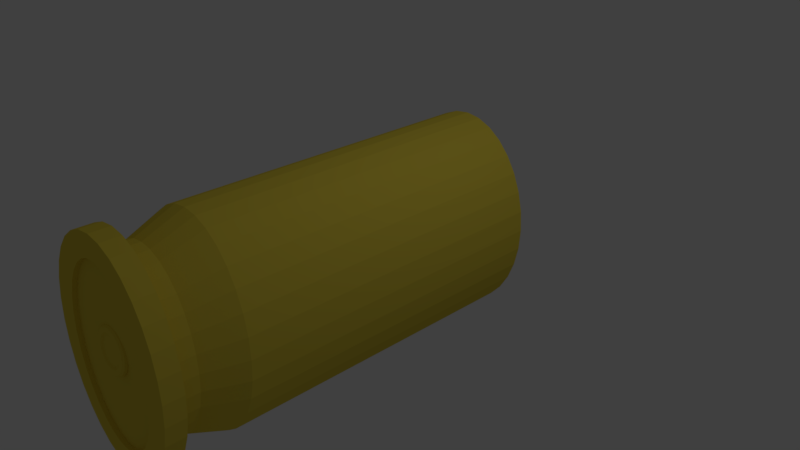 # Source: 45-ACP.casing.blend  (saved by Blender 2.78.0; exported with 4.5.12 LTS)
import bpy
from mathutils import Matrix  # noqa: F401  (used for matrix-valued properties, if any)

bpy.ops.wm.read_factory_settings(use_empty=True)
scene = bpy.context.scene
scene.name = 'Scene'

# ---- collections
col_collection_1 = bpy.data.collections.new('Collection 1'); scene.collection.children.link(col_collection_1)

# ---- materials (node trees are filled in below, after node groups)
mat_material_001 = bpy.data.materials.new('Material.001')
mat_material_001.alpha_threshold = 0.0
mat_material_001.use_transparent_shadow = False
mat_material_001.diffuse_color = (0.8, 0.633, 0.06711, 1.0)
mat_material_001.roughness = 0.5
mat_material_002 = bpy.data.materials.new('Material.002')
mat_material_002.alpha_threshold = 0.0
mat_material_002.use_transparent_shadow = False
mat_material_002.diffuse_color = (0.8, 0.278, 0.07375, 1.0)
mat_material_002.roughness = 0.5

# ---- material node trees

# ---- world
world_world = bpy.data.worlds.new('World'); scene.world = world_world
world_world.color = (0.05088, 0.05088, 0.05088)
world_world.use_sun_shadow = False
world_world.sun_shadow_jitter_overblur = 0.0
world_world.cycles.sampling_method = 'MANUAL'

# ---- cameras
cam_camera = bpy.data.cameras.new('Camera')
cam_camera.clip_end = 100.0
cam_camera.lens = 35.0
cam_camera.sensor_width = 32.0
cam_camera.sensor_height = 18.0
cam_camera.ortho_scale = 7.314
cam_camera.dof.focus_distance = 0.0
cam_camera.dof.aperture_fstop = 128.0

# ---- lights
light_lamp = bpy.data.lights.new('Lamp', 'POINT')
light_lamp.transmission_factor = 0.0
light_lamp.cutoff_distance = 30.0
light_lamp.energy = 100.0
light_lamp.shadow_buffer_clip_start = 1.001
light_lamp.shadow_soft_size = 0.1
light_lamp.shadow_maximum_resolution = 0.006
light_lamp.use_absolute_resolution = True

# ---- meshes
me_cylinder_001 = bpy.data.meshes.new('Cylinder.001')
me_cylinder_001.from_pydata([(-3.549e-09, 1.483, 2.519), (0.2, 1.456, 2.519), (0.3924, 1.377, 2.519), (0.5696, 1.248, 2.519), (0.725, 1.074, 2.519), (0.8525, 0.8631, 2.519), (0.9473, 0.622, 2.519), (1.006, 0.3604, 2.519), (1.025, 0.08837, 2.519), (1.006, -0.1837, 2.519), (0.9473, -0.4453, 2.519), (0.8525, -0.6864, 2.519), (0.725, -0.8977, 2.519), (0.5696, -1.071, 2.519), (0.3924, -1.2, 2.519), (0.2, -1.279, 2.519), (-3.376e-07, -1.306, 2.519), (-0.2, -1.279, 2.519), (-0.3924, -1.2, 2.519), (-0.5696, -1.071, 2.519), (-0.725, -0.8977, 2.519), (-0.8525, -0.6864, 2.519), (-0.9473, -0.4453, 2.519), (-1.006, -0.1837, 2.519), (-1.025, 0.08837, 2.519), (-1.006, 0.3604, 2.519), (-0.9473, 0.622, 2.519), (-0.8525, 0.8631, 2.519), (-0.725, 1.074, 2.519), (-0.5696, 1.248, 2.519), (-0.3924, 1.377, 2.519), (-0.2, 1.456, 2.519), (7.699e-08, 1.264, 3.038), (0.1686, 1.241, 3.038), (0.3307, 1.174, 3.038), (0.4802, 1.066, 3.038), (0.6111, 0.9195, 3.038), (0.7186, 0.7414, 3.038), (0.7985, 0.5382, 3.038), (0.8477, 0.3177, 3.038), (0.8643, 0.08837, 3.038), (0.8477, -0.1409, 3.038), (0.7985, -0.3614, 3.038), (0.7186, -0.5647, 3.038), (0.6111, -0.7428, 3.038), (0.4802, -0.8889, 3.038), (0.3307, -0.9976, 3.038), (0.1686, -1.064, 3.038), (-2.046e-07, -1.087, 3.038), (-0.1686, -1.064, 3.038), (-0.3307, -0.9976, 3.038), (-0.4802, -0.8889, 3.038), (-0.6111, -0.7428, 3.038), (-0.7186, -0.5647, 3.038), (-0.7985, -0.3614, 3.038), (-0.8477, -0.1409, 3.038), (-0.8643, 0.08837, 3.038), (-0.8477, 0.3177, 3.038), (-0.7985, 0.5382, 3.038), (-0.7186, 0.7414, 3.038), (-0.6111, 0.9195, 3.038), (-0.4802, 1.066, 3.038), (-0.3307, 1.174, 3.038), (-0.1686, 1.241, 3.038), (1.687e-07, 1.264, 3.295), (0.1686, 1.241, 3.295), (0.3307, 1.174, 3.295), (0.4802, 1.066, 3.295), (0.6111, 0.9195, 3.295), (0.7186, 0.7414, 3.295), (0.7985, 0.5382, 3.295), (0.8477, 0.3177, 3.295), (0.8643, 0.08837, 3.295), (0.8477, -0.1409, 3.295), (0.7985, -0.3614, 3.295), (0.7186, -0.5647, 3.295), (0.6111, -0.7428, 3.295), (0.4802, -0.8889, 3.295), (0.3307, -0.9976, 3.295), (0.1686, -1.064, 3.295), (-1.129e-07, -1.087, 3.295), (-0.1686, -1.064, 3.295), (-0.3307, -0.9976, 3.295), (-0.4802, -0.8889, 3.295), (-0.6111, -0.7428, 3.295), (-0.7186, -0.5647, 3.295), (-0.7985, -0.3614, 3.295), (-0.8477, -0.1409, 3.295), (-0.8643, 0.08837, 3.295), (-0.8477, 0.3177, 3.295), (-0.7985, 0.5382, 3.295), (-0.7186, 0.7414, 3.295), (-0.6111, 0.9195, 3.295), (-0.4802, 1.066, 3.295), (-0.3307, 1.174, 3.295), (-0.1686, 1.241, 3.295), (1.628e-07, 1.539, 3.315), (0.2081, 1.511, 3.315), (0.4082, 1.429, 3.315), (0.5926, 1.295, 3.315), (0.7542, 1.114, 3.315), (0.8869, 0.8943, 3.315), (0.9854, 0.6435, 3.315), (1.046, 0.3714, 3.315), (1.067, 0.08836, 3.315), (1.046, -0.1946, 3.315), (0.9854, -0.4668, 3.315), (0.8869, -0.7176, 3.315), (0.7542, -0.9374, 3.315), (0.5926, -1.118, 3.315), (0.4082, -1.252, 3.315), (0.2081, -1.334, 3.315), (-1.847e-07, -1.362, 3.315), (-0.2081, -1.334, 3.315), (-0.4082, -1.252, 3.315), (-0.5926, -1.118, 3.315), (-0.7542, -0.9374, 3.315), (-0.8869, -0.7176, 3.315), (-0.9854, -0.4668, 3.315), (-1.046, -0.1946, 3.315), (-1.067, 0.08837, 3.315), (-1.046, 0.3714, 3.315), (-0.9854, 0.6435, 3.315), (-0.8869, 0.8943, 3.315), (-0.7542, 1.114, 3.315), (-0.5926, 1.295, 3.315), (-0.4082, 1.429, 3.315), (-0.2081, 1.511, 3.315), (4.847e-08, 1.24, 3.57), (0.1307, 1.223, 3.57), (0.2626, 1.168, 3.57), (0.393, 1.073, 3.57), (0.515, 0.9372, 3.57), (0.6203, 0.7627, 3.57), (0.7013, 0.5565, 3.57), (0.7523, 0.3282, 3.57), (0.7696, 0.08836, 3.57), (0.7523, -0.1515, 3.57), (0.7013, -0.3798, 3.57), (0.6203, -0.5859, 3.57), (0.515, -0.7605, 3.57), (0.393, -0.8967, 3.57), (0.2626, -0.9915, 3.57), (0.1307, -1.046, 3.57), (5.294e-08, -1.063, 3.57), (-0.1307, -1.046, 3.57), (-0.2626, -0.9915, 3.57), (-0.393, -0.8967, 3.57), (-0.515, -0.7605, 3.57), (-0.6203, -0.5859, 3.57), (-0.7013, -0.3798, 3.57), (-0.7523, -0.1515, 3.57), (-0.7696, 0.08837, 3.57), (-0.7523, 0.3282, 3.57), (-0.7013, 0.5566, 3.57), (-0.6203, 0.7627, 3.57), (-0.515, 0.9372, 3.57), (-0.393, 1.073, 3.57), (-0.2626, 1.168, 3.57), (-0.1307, 1.223, 3.57), (-3.549e-09, 1.483, -1.788), (-3.549e-09, 1.483, 2.519), (0.2, 1.456, -1.788), (0.2, 1.456, 2.519), (0.3924, 1.377, -1.788), (0.3924, 1.377, 2.519), (0.5696, 1.248, -1.788), (0.5696, 1.248, 2.519), (0.725, 1.074, -1.788), (0.725, 1.074, 2.519), (0.8525, 0.8631, -1.788), (0.8525, 0.8631, 2.519), (0.9473, 0.622, -1.788), (0.9473, 0.622, 2.519), (1.006, 0.3604, -1.788), (1.006, 0.3604, 2.519), (1.025, 0.08836, -1.788), (1.025, 0.08837, 2.519), (1.006, -0.1837, -1.788), (1.006, -0.1837, 2.519), (0.9473, -0.4453, -1.788), (0.9473, -0.4453, 2.519), (0.8525, -0.6864, -1.788), (0.8525, -0.6864, 2.519), (0.725, -0.8977, -1.788), (0.725, -0.8977, 2.519), (0.5696, -1.071, -1.788), (0.5696, -1.071, 2.519), (0.3924, -1.2, -1.788), (0.3924, -1.2, 2.519), (0.2, -1.279, -1.788), (0.2, -1.279, 2.519), (-3.376e-07, -1.306, -1.788), (-3.376e-07, -1.306, 2.519), (-0.2, -1.279, -1.788), (-0.2, -1.279, 2.519), (-0.3924, -1.2, -1.788), (-0.3924, -1.2, 2.519), (-0.5696, -1.071, -1.788), (-0.5696, -1.071, 2.519), (-0.725, -0.8977, -1.788), (-0.725, -0.8977, 2.519), (-0.8525, -0.6864, -1.788), (-0.8525, -0.6864, 2.519), (-0.9473, -0.4453, -1.788), (-0.9473, -0.4453, 2.519), (-1.006, -0.1837, -1.788), (-1.006, -0.1837, 2.519), (-1.025, 0.08837, -1.788), (-1.025, 0.08837, 2.519), (-1.006, 0.3604, -1.788), (-1.006, 0.3604, 2.519), (-0.9473, 0.622, -1.788), (-0.9473, 0.622, 2.519), (-0.8525, 0.8631, -1.788), (-0.8525, 0.8631, 2.519), (-0.725, 1.074, -1.788), (-0.725, 1.074, 2.519), (-0.5696, 1.248, -1.788), (-0.5696, 1.248, 2.519), (-0.3924, 1.377, -1.788), (-0.3924, 1.377, 2.519), (-0.2, 1.456, -1.788), (-0.2, 1.456, 2.519), (0.2081, 1.511, 3.57), (1.628e-07, 1.539, 3.57), (0.4082, 1.429, 3.57), (0.5926, 1.295, 3.57), (0.7542, 1.114, 3.57), (0.8869, 0.8943, 3.57), (0.9854, 0.6435, 3.57), (1.046, 0.3714, 3.57), (1.067, 0.08836, 3.57), (1.046, -0.1946, 3.57), (0.9854, -0.4668, 3.57), (0.8869, -0.7176, 3.57), (0.7542, -0.9374, 3.57), (0.5926, -1.118, 3.57), (0.4082, -1.252, 3.57), (0.2081, -1.334, 3.57), (-1.847e-07, -1.362, 3.57), (-0.2081, -1.334, 3.57), (-0.4082, -1.252, 3.57), (-0.5926, -1.118, 3.57), (-0.7542, -0.9374, 3.57), (-0.8869, -0.7176, 3.57), (-0.9854, -0.4668, 3.57), (-1.046, -0.1946, 3.57), (-1.067, 0.08837, 3.57), (-1.046, 0.3714, 3.57), (-0.9854, 0.6435, 3.57), (-0.8869, 0.8943, 3.57), (-0.7542, 1.114, 3.57), (-0.5926, 1.295, 3.57), (-0.4082, 1.429, 3.57), (-0.2081, 1.511, 3.57), (0.1549, 1.313, 3.57), (9.495e-08, 1.334, 3.57), (0.3082, 1.25, 3.57), (0.4555, 1.143, 3.57), (0.59, 0.9926, 3.57), (0.7039, 0.8039, 3.57), (0.7904, 0.5838, 3.57), (0.8444, 0.3417, 3.57), (0.8627, 0.08836, 3.57), (0.8444, -0.165, 3.57), (0.7904, -0.4071, 3.57), (0.7039, -0.6272, 3.57), (0.59, -0.8159, 3.57), (0.4555, -0.966, 3.57), (0.3082, -1.073, 3.57), (0.1549, -1.136, 3.57), (-1.044e-08, -1.157, 3.57), (-0.1549, -1.136, 3.57), (-0.3082, -1.073, 3.57), (-0.4555, -0.966, 3.57), (-0.59, -0.8159, 3.57), (-0.7039, -0.6272, 3.57), (-0.7904, -0.4071, 3.57), (-0.8444, -0.165, 3.57), (-0.8627, 0.08837, 3.57), (-0.8444, 0.3417, 3.57), (-0.7904, 0.5838, 3.57), (-0.7039, 0.8039, 3.57), (-0.59, 0.9926, 3.57), (-0.4555, 1.143, 3.57), (-0.3082, 1.25, 3.57), (-0.1549, 1.313, 3.57), (0.1307, 1.223, 3.511), (4.403e-08, 1.24, 3.511), (0.2626, 1.168, 3.511), (0.393, 1.073, 3.511), (0.515, 0.9372, 3.511), (0.6203, 0.7627, 3.511), (0.7013, 0.5565, 3.511), (0.7523, 0.3282, 3.511), (0.7696, 0.08836, 3.511), (0.7523, -0.1515, 3.511), (0.7013, -0.3798, 3.511), (0.6203, -0.5859, 3.511), (0.515, -0.7605, 3.511), (0.393, -0.8967, 3.511), (0.2626, -0.9915, 3.511), (0.1307, -1.046, 3.511), (4.85e-08, -1.063, 3.511), (-0.1307, -1.046, 3.511), (-0.2626, -0.9915, 3.511), (-0.393, -0.8967, 3.511), (-0.515, -0.7605, 3.511), (-0.6203, -0.5859, 3.511), (-0.7013, -0.3798, 3.511), (-0.7523, -0.1515, 3.511), (-0.7696, 0.08837, 3.511), (-0.7523, 0.3282, 3.511), (-0.7013, 0.5566, 3.511), (-0.6203, 0.7627, 3.511), (-0.515, 0.9372, 3.511), (-0.393, 1.073, 3.511), (-0.2626, 1.168, 3.511), (-0.1307, 1.223, 3.511), (0.1549, 1.313, 3.57), (9.495e-08, 1.334, 3.57), (0.3082, 1.25, 3.57), (0.4555, 1.143, 3.57), (0.59, 0.9926, 3.57), (0.7039, 0.8039, 3.57), (0.7904, 0.5838, 3.57), (0.8444, 0.3417, 3.57), (0.8627, 0.08836, 3.57), (0.8444, -0.165, 3.57), (0.7904, -0.4071, 3.57), (0.7039, -0.6272, 3.57), (0.59, -0.8159, 3.57), (0.4555, -0.966, 3.57), (0.3082, -1.073, 3.57), (0.1549, -1.136, 3.57), (-1.044e-08, -1.157, 3.57), (-0.1549, -1.136, 3.57), (-0.3082, -1.073, 3.57), (-0.4555, -0.966, 3.57), (-0.59, -0.8159, 3.57), (-0.7039, -0.6272, 3.57), (-0.7904, -0.4071, 3.57), (-0.8444, -0.165, 3.57), (-0.8627, 0.08837, 3.57), (-0.8444, 0.3417, 3.57), (-0.7904, 0.5838, 3.57), (-0.7039, 0.8039, 3.57), (-0.59, 0.9926, 3.57), (-0.4555, 1.143, 3.57), (-0.3082, 1.25, 3.57), (-0.1549, 1.313, 3.57), (0.1307, 1.223, 3.57), (4.847e-08, 1.24, 3.57), (0.2626, 1.168, 3.57), (0.393, 1.073, 3.57), (0.515, 0.9372, 3.57), (0.6203, 0.7627, 3.57), (0.7013, 0.5565, 3.57), (0.7523, 0.3282, 3.57), (0.7696, 0.08836, 3.57), (0.7523, -0.1515, 3.57), (0.7013, -0.3798, 3.57), (0.6203, -0.5859, 3.57), (0.515, -0.7605, 3.57), (0.393, -0.8967, 3.57), (0.2626, -0.9915, 3.57), (0.1307, -1.046, 3.57), (5.294e-08, -1.063, 3.57), (-0.1307, -1.046, 3.57), (-0.2626, -0.9915, 3.57), (-0.393, -0.8967, 3.57), (-0.515, -0.7605, 3.57), (-0.6203, -0.5859, 3.57), (-0.7013, -0.3798, 3.57), (-0.7523, -0.1515, 3.57), (-0.7696, 0.08837, 3.57), (-0.7523, 0.3282, 3.57), (-0.7013, 0.5566, 3.57), (-0.6203, 0.7627, 3.57), (-0.515, 0.9372, 3.57), (-0.393, 1.073, 3.57), (-0.2626, 1.168, 3.57), (-0.1307, 1.223, 3.57), (0.1307, 1.223, 3.57), (4.847e-08, 1.24, 3.57), (0.2626, 1.168, 3.57), (0.393, 1.073, 3.57), (0.515, 0.9372, 3.57), (0.6203, 0.7627, 3.57), (0.7013, 0.5565, 3.57), (0.7523, 0.3282, 3.57), (0.7696, 0.08836, 3.57), (0.7523, -0.1515, 3.57), (0.7013, -0.3798, 3.57), (0.6203, -0.5859, 3.57), (0.515, -0.7605, 3.57), (0.393, -0.8967, 3.57), (0.2626, -0.9915, 3.57), (0.1307, -1.046, 3.57), (5.294e-08, -1.063, 3.57), (-0.1307, -1.046, 3.57), (-0.2626, -0.9915, 3.57), (-0.393, -0.8967, 3.57), (-0.515, -0.7605, 3.57), (-0.6203, -0.5859, 3.57), (-0.7013, -0.3798, 3.57), (-0.7523, -0.1515, 3.57), (-0.7696, 0.08837, 3.57), (-0.7523, 0.3282, 3.57), (-0.7013, 0.5566, 3.57), (-0.6203, 0.7627, 3.57), (-0.515, 0.9372, 3.57), (-0.393, 1.073, 3.57), (-0.2626, 1.168, 3.57), (-0.1307, 1.223, 3.57), (0.1307, 1.223, 3.511), (4.403e-08, 1.24, 3.511), (0.2626, 1.168, 3.511), (0.393, 1.073, 3.511), (0.515, 0.9372, 3.511), (0.6203, 0.7627, 3.511), (0.7013, 0.5565, 3.511), (0.7523, 0.3282, 3.511), (0.7696, 0.08836, 3.511), (0.7523, -0.1515, 3.511), (0.7013, -0.3798, 3.511), (0.6203, -0.5859, 3.511), (0.515, -0.7605, 3.511), (0.393, -0.8967, 3.511), (0.2626, -0.9915, 3.511), (0.1307, -1.046, 3.511), (4.85e-08, -1.063, 3.511), (-0.1307, -1.046, 3.511), (-0.2626, -0.9915, 3.511), (-0.393, -0.8967, 3.511), (-0.515, -0.7605, 3.511), (-0.6203, -0.5859, 3.511), (-0.7013, -0.3798, 3.511), (-0.7523, -0.1515, 3.511), (-0.7696, 0.08837, 3.511), (-0.7523, 0.3282, 3.511), (-0.7013, 0.5566, 3.511), (-0.6203, 0.7627, 3.511), (-0.515, 0.9372, 3.511), (-0.393, 1.073, 3.511), (-0.2626, 1.168, 3.511), (-0.1307, 1.223, 3.511), (0.3049, 0.1836, 3.511), (0.2972, 0.1811, 3.483), (0.2759, 0.1792, 3.461), (0.2469, 0.1785, 3.454), (0.2179, 0.1792, 3.461), (0.1967, 0.1811, 3.483), (0.1889, 0.1836, 3.511), (0.1967, 0.1861, 3.54), (0.2179, 0.188, 3.562), (0.2469, 0.1886, 3.569), (0.2759, 0.188, 3.562), (0.2972, 0.1861, 3.54), (0.3025, 0.1459, 3.515), (0.2947, 0.1444, 3.486), (0.2737, 0.1453, 3.464), (0.2449, 0.1484, 3.456), (0.2162, 0.1528, 3.464), (0.1951, 0.1574, 3.485), (0.1874, 0.161, 3.513), (0.1951, 0.1625, 3.542), (0.2162, 0.1616, 3.564), (0.2449, 0.1585, 3.572), (0.2737, 0.154, 3.564), (0.2947, 0.1494, 3.544), (0.2951, 0.1088, 3.518), (0.2875, 0.1083, 3.489), (0.267, 0.1119, 3.467), (0.239, 0.1187, 3.459), (0.211, 0.1269, 3.466), (0.1905, 0.1342, 3.487), (0.183, 0.1387, 3.515), (0.1905, 0.1392, 3.544), (0.211, 0.1356, 3.566), (0.239, 0.1288, 3.574), (0.267, 0.1207, 3.567), (0.2875, 0.1133, 3.547), (0.2829, 0.07301, 3.521), (0.2757, 0.07345, 3.492), (0.2561, 0.07969, 3.47), (0.2293, 0.09007, 3.461), (0.2025, 0.1018, 3.468), (0.1828, 0.1118, 3.489), (0.1757, 0.1172, 3.517), (0.1828, 0.1168, 3.546), (0.2025, 0.1106, 3.568), (0.2293, 0.1002, 3.577), (0.2561, 0.08845, 3.57), (0.2757, 0.07851, 3.55), (0.2661, 0.03912, 3.524), (0.2593, 0.04046, 3.495), (0.241, 0.04919, 3.473), (0.2158, 0.06296, 3.464), (0.1907, 0.07808, 3.47), (0.1723, 0.09051, 3.491), (0.1656, 0.09691, 3.519), (0.1723, 0.09556, 3.548), (0.1907, 0.08684, 3.57), (0.2158, 0.07307, 3.579), (0.241, 0.05794, 3.573), (0.2593, 0.04552, 3.553), (0.245, 0.00769, 3.527), (0.2388, 0.009876, 3.498), (0.222, 0.0209, 3.475), (0.199, 0.03781, 3.466), (0.176, 0.05608, 3.472), (0.1591, 0.07081, 3.492), (0.153, 0.07805, 3.521), (0.1591, 0.07586, 3.55), (0.176, 0.06484, 3.572), (0.199, 0.04793, 3.582), (0.222, 0.02966, 3.575), (0.2388, 0.01493, 3.555), (0.22, -0.02073, 3.529), (0.2145, -0.01778, 3.5), (0.1995, -0.004673, 3.478), (0.179, 0.01508, 3.468), (0.1585, 0.03619, 3.474), (0.1434, 0.053, 3.494), (0.1379, 0.061, 3.522), (0.1434, 0.05805, 3.552), (0.1585, 0.04495, 3.574), (0.179, 0.02519, 3.584), (0.1995, 0.004084, 3.578), (0.2145, -0.01272, 3.558), (0.1915, -0.04565, 3.532), (0.1867, -0.04203, 3.502), (0.1738, -0.0271, 3.479), (0.1561, -0.004855, 3.47), (0.1385, 0.01875, 3.475), (0.1256, 0.03738, 3.495), (0.1208, 0.04605, 3.524), (0.1256, 0.04243, 3.553), (0.1385, 0.0275, 3.576), (0.1561, 0.005256, 3.585), (0.1738, -0.01834, 3.58), (0.1867, -0.03698, 3.56), (0.1599, -0.06665, 3.533), (0.156, -0.06247, 3.504), (0.1454, -0.046, 3.481), (0.1309, -0.02165, 3.471), (0.1164, 0.004047, 3.477), (0.1058, 0.02422, 3.496), (0.1019, 0.03345, 3.525), (0.1058, 0.02927, 3.554), (0.1164, 0.0128, 3.577), (0.1309, -0.01154, 3.587), (0.1454, -0.03724, 3.581), (0.156, -0.05741, 3.562), (0.1259, -0.08336, 3.535), (0.1229, -0.07874, 3.505), (0.1148, -0.06105, 3.482), (0.1037, -0.03503, 3.472), (0.09258, -0.007655, 3.478), (0.08446, 0.01374, 3.497), (0.08148, 0.02342, 3.525), (0.08446, 0.01879, 3.555), (0.09258, 0.001102, 3.578), (0.1037, -0.02492, 3.588), (0.1148, -0.05229, 3.583), (0.1229, -0.07368, 3.563), (0.08996, -0.09551, 3.536), (0.08794, -0.09056, 3.506), (0.08245, -0.07198, 3.483), (0.07494, -0.04475, 3.473), (0.06743, -0.01616, 3.479), (0.06194, 0.006123, 3.498), (0.05993, 0.01613, 3.526), (0.06194, 0.01118, 3.556), (0.06743, -0.007402, 3.579), (0.07494, -0.03464, 3.589), (0.08245, -0.06322, 3.583), (0.08794, -0.0855, 3.564), (0.05274, -0.1029, 3.537), (0.05173, -0.09774, 3.507), (0.04896, -0.07862, 3.484), (0.04517, -0.05065, 3.474), (0.04139, -0.02132, 3.479), (0.03862, 0.001501, 3.498), (0.0376, 0.0117, 3.527), (0.03862, 0.006557, 3.556), (0.04139, -0.01256, 3.579), (0.04517, -0.04053, 3.589), (0.04896, -0.06986, 3.584), (0.05173, -0.09268, 3.565), (0.01489, -0.1054, 3.537), (0.01489, -0.1001, 3.507), (0.01489, -0.08084, 3.484), (0.01489, -0.05262, 3.474), (0.01489, -0.02305, 3.479), (0.01489, -4.862e-05, 3.498), (0.01489, 0.01022, 3.527), (0.01489, 0.005007, 3.556), (0.01489, -0.01429, 3.579), (0.01489, -0.04251, 3.589), (0.01489, -0.07208, 3.584), (0.01489, -0.09509, 3.565), (-0.02297, -0.1029, 3.537), (-0.02196, -0.09774, 3.507), (-0.01919, -0.07862, 3.484), (-0.0154, -0.05065, 3.474), (-0.01162, -0.02132, 3.479), (-0.008845, 0.001501, 3.498), (-0.00783, 0.0117, 3.527), (-0.008845, 0.006557, 3.556), (-0.01162, -0.01256, 3.579), (-0.0154, -0.04053, 3.589), (-0.01919, -0.06986, 3.584), (-0.02196, -0.09268, 3.565), (-0.06019, -0.09551, 3.536), (-0.05817, -0.09056, 3.506), (-0.05268, -0.07198, 3.483), (-0.04517, -0.04475, 3.473), (-0.03766, -0.01616, 3.479), (-0.03217, 0.006123, 3.498), (-0.03016, 0.01613, 3.526), (-0.03217, 0.01118, 3.556), (-0.03766, -0.007403, 3.579), (-0.04517, -0.03464, 3.589), (-0.05268, -0.06322, 3.583), (-0.05817, -0.0855, 3.564), (-0.09611, -0.08336, 3.535), (-0.09314, -0.07874, 3.505), (-0.08501, -0.06105, 3.482), (-0.07391, -0.03503, 3.472), (-0.06281, -0.007655, 3.478), (-0.05469, 0.01374, 3.497), (-0.05171, 0.02342, 3.525), (-0.05469, 0.01879, 3.555), (-0.06281, 0.001102, 3.578), (-0.07391, -0.02492, 3.588), (-0.08501, -0.05229, 3.583), (-0.09314, -0.07368, 3.563), (-0.1301, -0.06665, 3.533), (-0.1263, -0.06247, 3.504), (-0.1156, -0.046, 3.481), (-0.1011, -0.02165, 3.471), (-0.08663, 0.004047, 3.477), (-0.07602, 0.02422, 3.496), (-0.07213, 0.03345, 3.525), (-0.07602, 0.02927, 3.554), (-0.08663, 0.0128, 3.577), (-0.1011, -0.01154, 3.587), (-0.1156, -0.03724, 3.581), (-0.1263, -0.05741, 3.562), (-0.1617, -0.04565, 3.532), (-0.157, -0.04203, 3.502), (-0.144, -0.0271, 3.479), (-0.1264, -0.004855, 3.47), (-0.1087, 0.01875, 3.475), (-0.09579, 0.03738, 3.495), (-0.09106, 0.04605, 3.524), (-0.09579, 0.04243, 3.553), (-0.1087, 0.0275, 3.576), (-0.1264, 0.005256, 3.585), (-0.144, -0.01834, 3.58), (-0.157, -0.03698, 3.56), (-0.1902, -0.02073, 3.529), (-0.1847, -0.01778, 3.5), (-0.1697, -0.004673, 3.478), (-0.1492, 0.01508, 3.468), (-0.1287, 0.03619, 3.474), (-0.1137, 0.053, 3.494), (-0.1082, 0.061, 3.522), (-0.1137, 0.05805, 3.552), (-0.1287, 0.04495, 3.574), (-0.1492, 0.02519, 3.584), (-0.1697, 0.004084, 3.578), (-0.1847, -0.01272, 3.558), (-0.2152, 0.00769, 3.527), (-0.2091, 0.009875, 3.498), (-0.1922, 0.0209, 3.475), (-0.1692, 0.03781, 3.466), (-0.1462, 0.05608, 3.472), (-0.1293, 0.07081, 3.492), (-0.1232, 0.07805, 3.521), (-0.1293, 0.07586, 3.55), (-0.1462, 0.06484, 3.572), (-0.1692, 0.04793, 3.582), (-0.1922, 0.02966, 3.575), (-0.2091, 0.01493, 3.555), (-0.2363, 0.03912, 3.524), (-0.2296, 0.04046, 3.495), (-0.2112, 0.04918, 3.473), (-0.1861, 0.06296, 3.464), (-0.1609, 0.07808, 3.47), (-0.1426, 0.09051, 3.491), (-0.1358, 0.09691, 3.519), (-0.1426, 0.09556, 3.548), (-0.1609, 0.08684, 3.57), (-0.1861, 0.07307, 3.579), (-0.2112, 0.05794, 3.573), (-0.2296, 0.04552, 3.553), (-0.2531, 0.07301, 3.521), (-0.2459, 0.07345, 3.492), (-0.2263, 0.07969, 3.47), (-0.1995, 0.09007, 3.461), (-0.1727, 0.1018, 3.468), (-0.1531, 0.1118, 3.489), (-0.1459, 0.1172, 3.517), (-0.1531, 0.1168, 3.546), (-0.1727, 0.1106, 3.568), (-0.1995, 0.1002, 3.577), (-0.2263, 0.08845, 3.57), (-0.2459, 0.07851, 3.55), (-0.2653, 0.1088, 3.518), (-0.2578, 0.1083, 3.489), (-0.2373, 0.1119, 3.467), (-0.2092, 0.1187, 3.459), (-0.1812, 0.1269, 3.466), (-0.1607, 0.1342, 3.487), (-0.1532, 0.1387, 3.515), (-0.1607, 0.1392, 3.544), (-0.1812, 0.1356, 3.566), (-0.2092, 0.1288, 3.574), (-0.2373, 0.1207, 3.567), (-0.2578, 0.1133, 3.547), (-0.2727, 0.1459, 3.515), (-0.265, 0.1444, 3.486), (-0.2439, 0.1453, 3.464), (-0.2152, 0.1484, 3.456), (-0.1864, 0.1528, 3.464), (-0.1654, 0.1574, 3.485), (-0.1577, 0.161, 3.513), (-0.1654, 0.1625, 3.542), (-0.1864, 0.1616, 3.564), (-0.2152, 0.1585, 3.572), (-0.2439, 0.154, 3.564), (-0.265, 0.1494, 3.544), (-0.2752, 0.1836, 3.511), (-0.2674, 0.1811, 3.483), (-0.2462, 0.1792, 3.461), (-0.2172, 0.1785, 3.454), (-0.1881, 0.1792, 3.461), (-0.1669, 0.1811, 3.483), (-0.1591, 0.1836, 3.511), (-0.1669, 0.1861, 3.54), (-0.1881, 0.188, 3.562), (-0.2172, 0.1886, 3.569), (-0.2462, 0.188, 3.562), (-0.2674, 0.1861, 3.54), (-0.2727, 0.2213, 3.508), (-0.265, 0.2178, 3.479), (-0.2439, 0.2132, 3.458), (-0.2152, 0.2087, 3.451), (-0.1864, 0.2056, 3.459), (-0.1654, 0.2047, 3.481), (-0.1577, 0.2062, 3.509), (-0.1654, 0.2098, 3.538), (-0.1864, 0.2144, 3.559), (-0.2152, 0.2188, 3.567), (-0.2439, 0.2219, 3.559), (-0.265, 0.2228, 3.537), (-0.2653, 0.2584, 3.505), (-0.2578, 0.2538, 3.476), (-0.2373, 0.2465, 3.456), (-0.2092, 0.2384, 3.448), (-0.1812, 0.2316, 3.457), (-0.1607, 0.2279, 3.478), (-0.1532, 0.2285, 3.508), (-0.1607, 0.233, 3.536), (-0.1812, 0.2403, 3.557), (-0.2092, 0.2485, 3.564), (-0.2373, 0.2553, 3.556), (-0.2578, 0.2589, 3.534), (-0.2531, 0.2942, 3.502), (-0.2459, 0.2887, 3.473), (-0.2263, 0.2787, 3.453), (-0.1995, 0.267, 3.446), (-0.1727, 0.2566, 3.455), (-0.1531, 0.2504, 3.477), (-0.1459, 0.2499, 3.506), (-0.1531, 0.2554, 3.534), (-0.1727, 0.2654, 3.555), (-0.1995, 0.2771, 3.562), (-0.2263, 0.2875, 3.553), (-0.2459, 0.2937, 3.531), (-0.2363, 0.3281, 3.499), (-0.2296, 0.3217, 3.47), (-0.2112, 0.3092, 3.45), (-0.1861, 0.2941, 3.444), (-0.1609, 0.2803, 3.453), (-0.1426, 0.2716, 3.475), (-0.1358, 0.2703, 3.504), (-0.1426, 0.2767, 3.532), (-0.1609, 0.2891, 3.553), (-0.1861, 0.3042, 3.559), (-0.2112, 0.318, 3.55), (-0.2296, 0.3267, 3.528), (-0.2152, 0.3595, 3.496), (-0.2091, 0.3522, 3.468), (-0.1922, 0.3375, 3.448), (-0.1692, 0.3193, 3.441), (-0.1462, 0.3023, 3.451), (-0.1293, 0.2913, 3.473), (-0.1232, 0.2891, 3.502), (-0.1293, 0.2964, 3.531), (-0.1462, 0.3111, 3.551), (-0.1692, 0.3294, 3.557), (-0.1922, 0.3463, 3.548), (-0.2091, 0.3573, 3.525), (-0.1902, 0.3879, 3.494), (-0.1847, 0.3799, 3.465), (-0.1697, 0.3631, 3.445), (-0.1492, 0.342, 3.439), (-0.1287, 0.3222, 3.449), (-0.1137, 0.3091, 3.471), (-0.1082, 0.3062, 3.501), (-0.1137, 0.3142, 3.529), (-0.1287, 0.331, 3.549), (-0.1492, 0.3521, 3.555), (-0.1697, 0.3719, 3.545), (-0.1847, 0.385, 3.523), (-0.1617, 0.4128, 3.491), (-0.157, 0.4042, 3.463), (-0.144, 0.3855, 3.443), (-0.1264, 0.3619, 3.438), (-0.1087, 0.3397, 3.447), (-0.09579, 0.3247, 3.47), (-0.09106, 0.3211, 3.499), (-0.09579, 0.3298, 3.528), (-0.1087, 0.3484, 3.547), (-0.1264, 0.372, 3.553), (-0.144, 0.3943, 3.543), (-0.157, 0.4092, 3.521), (-0.1301, 0.4338, 3.49), (-0.1263, 0.4246, 3.461), (-0.1156, 0.4044, 3.442), (-0.1011, 0.3787, 3.436), (-0.08663, 0.3544, 3.446), (-0.07602, 0.3379, 3.469), (-0.07213, 0.3337, 3.498), (-0.07602, 0.343, 3.527), (-0.08663, 0.3631, 3.546), (-0.1011, 0.3888, 3.552), (-0.1156, 0.4132, 3.542), (-0.1263, 0.4296, 3.519), (-0.09611, 0.4505, 3.488), (-0.09314, 0.4409, 3.46), (-0.08501, 0.4195, 3.44), (-0.07391, 0.3921, 3.435), (-0.06281, 0.3661, 3.445), (-0.05469, 0.3484, 3.468), (-0.05171, 0.3438, 3.497), (-0.05469, 0.3534, 3.526), (-0.06281, 0.3748, 3.545), (-0.07391, 0.4022, 3.551), (-0.08501, 0.4282, 3.541), (-0.09314, 0.4459, 3.518), (-0.06019, 0.4627, 3.487), (-0.05817, 0.4527, 3.459), (-0.05268, 0.4304, 3.439), (-0.04517, 0.4018, 3.434), (-0.03766, 0.3746, 3.444), (-0.03217, 0.356, 3.467), (-0.03016, 0.3511, 3.497), (-0.03217, 0.3611, 3.525), (-0.03766, 0.3833, 3.544), (-0.04517, 0.4119, 3.55), (-0.05268, 0.4392, 3.54), (-0.05817, 0.4577, 3.517), (-0.02297, 0.4701, 3.486), (-0.02196, 0.4599, 3.458), (-0.01919, 0.437, 3.439), (-0.0154, 0.4077, 3.434), (-0.01162, 0.3797, 3.444), (-0.008845, 0.3606, 3.467), (-0.00783, 0.3555, 3.496), (-0.008845, 0.3657, 3.525), (-0.01162, 0.3885, 3.544), (-0.0154, 0.4178, 3.549), (-0.01919, 0.4458, 3.539), (-0.02196, 0.4649, 3.516), (0.01489, 0.4725, 3.486), (0.01489, 0.4623, 3.458), (0.01489, 0.4393, 3.439), (0.01489, 0.4097, 3.433), (0.01489, 0.3815, 3.444), (0.01489, 0.3622, 3.467), (0.01489, 0.357, 3.496), (0.01489, 0.3672, 3.525), (0.01489, 0.3902, 3.544), (0.01489, 0.4198, 3.549), (0.01489, 0.448, 3.539), (0.01489, 0.4673, 3.516), (0.05274, 0.4701, 3.486), (0.05173, 0.4599, 3.458), (0.04896, 0.437, 3.439), (0.04517, 0.4077, 3.434), (0.04139, 0.3797, 3.444), (0.03862, 0.3606, 3.467), (0.0376, 0.3555, 3.496), (0.03862, 0.3657, 3.525), (0.04139, 0.3885, 3.544), (0.04517, 0.4178, 3.549), (0.04896, 0.4458, 3.539), (0.05173, 0.4649, 3.516), (0.08996, 0.4627, 3.487), (0.08794, 0.4527, 3.459), (0.08245, 0.4304, 3.439), (0.07494, 0.4018, 3.434), (0.06743, 0.3746, 3.444), (0.06194, 0.356, 3.467), (0.05993, 0.3511, 3.497), (0.06194, 0.3611, 3.525), (0.06743, 0.3833, 3.544), (0.07494, 0.4119, 3.55), (0.08245, 0.4392, 3.54), (0.08794, 0.4577, 3.517), (0.1259, 0.4505, 3.488), (0.1229, 0.4409, 3.46), (0.1148, 0.4195, 3.44), (0.1037, 0.3921, 3.435), (0.09258, 0.3661, 3.445), (0.08446, 0.3484, 3.468), (0.08148, 0.3438, 3.497), (0.08446, 0.3534, 3.526), (0.09258, 0.3748, 3.545), (0.1037, 0.4022, 3.551), (0.1148, 0.4282, 3.541), (0.1229, 0.4459, 3.518), (0.1599, 0.4338, 3.49), (0.156, 0.4246, 3.461), (0.1454, 0.4044, 3.442), (0.1309, 0.3787, 3.436), (0.1164, 0.3544, 3.446), (0.1058, 0.3379, 3.469), (0.1019, 0.3337, 3.498), (0.1058, 0.343, 3.527), (0.1164, 0.3631, 3.546), (0.1309, 0.3888, 3.552), (0.1454, 0.4132, 3.542), (0.156, 0.4296, 3.519), (0.1915, 0.4128, 3.491), (0.1867, 0.4042, 3.463), (0.1738, 0.3855, 3.443), (0.1561, 0.3619, 3.438), (0.1385, 0.3397, 3.447), (0.1256, 0.3247, 3.47), (0.1208, 0.3211, 3.499), (0.1256, 0.3298, 3.528), (0.1385, 0.3484, 3.547), (0.1561, 0.372, 3.553), (0.1738, 0.3943, 3.543), (0.1867, 0.4092, 3.521), (0.22, 0.3879, 3.494), (0.2145, 0.3799, 3.465), (0.1995, 0.3631, 3.445), (0.179, 0.342, 3.439), (0.1585, 0.3222, 3.449), (0.1434, 0.3091, 3.471), (0.1379, 0.3062, 3.501), (0.1434, 0.3142, 3.529), (0.1585, 0.331, 3.549), (0.179, 0.3521, 3.555), (0.1995, 0.3719, 3.545), (0.2145, 0.385, 3.523), (0.245, 0.3595, 3.496), (0.2388, 0.3522, 3.468), (0.222, 0.3375, 3.448), (0.199, 0.3193, 3.441), (0.176, 0.3023, 3.451), (0.1591, 0.2913, 3.473), (0.153, 0.2891, 3.502), (0.1591, 0.2964, 3.531), (0.176, 0.3111, 3.551), (0.199, 0.3294, 3.557), (0.222, 0.3463, 3.548), (0.2388, 0.3573, 3.525), (0.2661, 0.3281, 3.499), (0.2593, 0.3217, 3.47), (0.241, 0.3092, 3.45), (0.2158, 0.2941, 3.444), (0.1907, 0.2803, 3.453), (0.1723, 0.2716, 3.475), (0.1656, 0.2703, 3.504), (0.1723, 0.2767, 3.532), (0.1907, 0.2891, 3.553), (0.2158, 0.3042, 3.559), (0.241, 0.318, 3.55), (0.2593, 0.3267, 3.528), (0.2829, 0.2942, 3.502), (0.2757, 0.2887, 3.473), (0.2561, 0.2787, 3.453), (0.2293, 0.267, 3.446), (0.2025, 0.2566, 3.455), (0.1828, 0.2504, 3.477), (0.1757, 0.2499, 3.506), (0.1828, 0.2554, 3.534), (0.2025, 0.2654, 3.555), (0.2293, 0.2771, 3.562), (0.2561, 0.2875, 3.553), (0.2757, 0.2937, 3.531), (0.2951, 0.2584, 3.505), (0.2875, 0.2538, 3.476), (0.267, 0.2465, 3.456), (0.239, 0.2384, 3.448), (0.211, 0.2316, 3.457), (0.1905, 0.2279, 3.478), (0.183, 0.2285, 3.508), (0.1905, 0.233, 3.536), (0.211, 0.2403, 3.557), (0.239, 0.2485, 3.564), (0.267, 0.2553, 3.556), (0.2875, 0.2589, 3.534), (0.3025, 0.2213, 3.508), (0.2947, 0.2178, 3.479), (0.2737, 0.2132, 3.458), (0.2449, 0.2087, 3.451), (0.2162, 0.2056, 3.459), (0.1951, 0.2047, 3.481), (0.1874, 0.2062, 3.509), (0.1951, 0.2098, 3.538), (0.2162, 0.2144, 3.559), (0.2449, 0.2188, 3.567), (0.2737, 0.2219, 3.559), (0.2947, 0.2228, 3.537)], [], [(12, 13, 187, 185), (3, 4, 169, 167), (29, 30, 221, 219), (20, 21, 203, 201), (11, 12, 185, 183), (2, 3, 167, 165), (28, 29, 219, 217), (19, 20, 201, 199), (10, 11, 183, 181), (1, 2, 165, 163), (27, 28, 217, 215), (18, 19, 199, 197), (9, 10, 181, 179), (26, 27, 215, 213), (0, 1, 163, 161), (17, 18, 197, 195), (19, 18, 50, 51), (60, 59, 91, 92), (28, 27, 59, 60), (6, 5, 37, 38), (15, 14, 46, 47), (24, 23, 55, 56), (2, 1, 33, 34), (11, 10, 42, 43), (20, 19, 51, 52), (29, 28, 60, 61), (7, 6, 38, 39), (16, 15, 47, 48), (25, 24, 56, 57), (3, 2, 34, 35), (12, 11, 43, 44), (21, 20, 52, 53), (30, 29, 61, 62), (8, 7, 39, 40), (17, 16, 48, 49), (26, 25, 57, 58), (4, 3, 35, 36), (13, 12, 44, 45), (22, 21, 53, 54), (31, 30, 62, 63), (9, 8, 40, 41), (18, 17, 49, 50), (27, 26, 58, 59), (5, 4, 36, 37), (14, 13, 45, 46), (23, 22, 54, 55), (1, 0, 32, 33), (0, 31, 63, 32), (10, 9, 41, 42), (95, 94, 126, 127), (47, 46, 78, 79), (34, 33, 65, 66), (61, 60, 92, 93), (48, 47, 79, 80), (35, 34, 66, 67), (62, 61, 93, 94), (49, 48, 80, 81), (36, 35, 67, 68), (63, 62, 94, 95), (50, 49, 81, 82), (37, 36, 68, 69), (32, 63, 95, 64), (51, 50, 82, 83), (38, 37, 69, 70), (52, 51, 83, 84), (39, 38, 70, 71), (53, 52, 84, 85), (40, 39, 71, 72), (54, 53, 85, 86), (41, 40, 72, 73), (55, 54, 86, 87), (42, 41, 73, 74), (56, 55, 87, 88), (43, 42, 74, 75), (57, 56, 88, 89), (44, 43, 75, 76), (58, 57, 89, 90), (45, 44, 76, 77), (59, 58, 90, 91), (46, 45, 77, 78), (33, 32, 64, 65), (117, 116, 244, 245), (82, 81, 113, 114), (69, 68, 100, 101), (64, 95, 127, 96), (83, 82, 114, 115), (70, 69, 101, 102), (84, 83, 115, 116), (71, 70, 102, 103), (85, 84, 116, 117), (72, 71, 103, 104), (86, 85, 117, 118), (73, 72, 104, 105), (87, 86, 118, 119), (74, 73, 105, 106), (88, 87, 119, 120), (75, 74, 106, 107), (89, 88, 120, 121), (76, 75, 107, 108), (90, 89, 121, 122), (77, 76, 108, 109), (91, 90, 122, 123), (78, 77, 109, 110), (65, 64, 96, 97), (92, 91, 123, 124), (79, 78, 110, 111), (66, 65, 97, 98), (93, 92, 124, 125), (80, 79, 111, 112), (67, 66, 98, 99), (94, 93, 125, 126), (81, 80, 112, 113), (68, 67, 99, 100), (148, 147, 403, 404), (104, 103, 231, 232), (118, 117, 245, 246), (105, 104, 232, 233), (119, 118, 246, 247), (106, 105, 233, 234), (120, 119, 247, 248), (107, 106, 234, 235), (121, 120, 248, 249), (108, 107, 235, 236), (122, 121, 249, 250), (109, 108, 236, 237), (123, 122, 250, 251), (110, 109, 237, 238), (97, 96, 225, 224), (124, 123, 251, 252), (111, 110, 238, 239), (98, 97, 224, 226), (125, 124, 252, 253), (112, 111, 239, 240), (99, 98, 226, 227), (126, 125, 253, 254), (113, 112, 240, 241), (100, 99, 227, 228), (127, 126, 254, 255), (114, 113, 241, 242), (101, 100, 228, 229), (96, 127, 255, 225), (115, 114, 242, 243), (102, 101, 229, 230), (116, 115, 243, 244), (103, 102, 230, 231), (160, 161, 163, 162), (162, 163, 165, 164), (164, 165, 167, 166), (166, 167, 169, 168), (168, 169, 171, 170), (170, 171, 173, 172), (172, 173, 175, 174), (174, 175, 177, 176), (176, 177, 179, 178), (178, 179, 181, 180), (180, 181, 183, 182), (182, 183, 185, 184), (184, 185, 187, 186), (186, 187, 189, 188), (188, 189, 191, 190), (190, 191, 193, 192), (192, 193, 195, 194), (194, 195, 197, 196), (196, 197, 199, 198), (198, 199, 201, 200), (200, 201, 203, 202), (202, 203, 205, 204), (204, 205, 207, 206), (206, 207, 209, 208), (208, 209, 211, 210), (210, 211, 213, 212), (212, 213, 215, 214), (214, 215, 217, 216), (216, 217, 219, 218), (218, 219, 221, 220), (220, 221, 223, 222), (222, 223, 161, 160), (21, 22, 205, 203), (30, 31, 223, 221), (4, 5, 171, 169), (13, 14, 189, 187), (22, 23, 207, 205), (31, 0, 161, 223), (5, 6, 173, 171), (14, 15, 191, 189), (23, 24, 209, 207), (6, 7, 175, 173), (15, 16, 193, 191), (24, 25, 211, 209), (7, 8, 177, 175), (16, 17, 195, 193), (25, 26, 213, 211), (8, 9, 179, 177), (257, 256, 224, 225), (256, 258, 226, 224), (258, 259, 227, 226), (259, 260, 228, 227), (260, 261, 229, 228), (261, 262, 230, 229), (262, 263, 231, 230), (263, 264, 232, 231), (264, 265, 233, 232), (265, 266, 234, 233), (266, 267, 235, 234), (267, 268, 236, 235), (268, 269, 237, 236), (269, 270, 238, 237), (270, 271, 239, 238), (271, 272, 240, 239), (272, 273, 241, 240), (273, 274, 242, 241), (274, 275, 243, 242), (275, 276, 244, 243), (276, 277, 245, 244), (277, 278, 246, 245), (278, 279, 247, 246), (279, 280, 248, 247), (280, 281, 249, 248), (281, 282, 250, 249), (282, 283, 251, 250), (283, 284, 252, 251), (284, 285, 253, 252), (285, 286, 254, 253), (286, 287, 255, 254), (287, 257, 225, 255), (257, 287, 351, 321), (147, 148, 372, 371), (261, 260, 324, 325), (287, 286, 350, 351), (146, 147, 371, 370), (260, 259, 323, 324), (286, 285, 349, 350), (145, 146, 370, 369), (259, 258, 322, 323), (285, 284, 348, 349), (144, 145, 369, 368), (258, 256, 320, 322), (284, 283, 347, 348), (143, 144, 368, 367), (256, 257, 321, 320), (283, 282, 346, 347), (142, 143, 367, 366), (282, 281, 345, 346), (141, 142, 366, 365), (281, 280, 344, 345), (140, 141, 365, 364), (280, 279, 343, 344), (139, 140, 364, 363), (279, 278, 342, 343), (138, 139, 363, 362), (278, 277, 341, 342), (137, 138, 362, 361), (277, 276, 340, 341), (136, 137, 361, 360), (276, 275, 339, 340), (135, 136, 360, 359), (275, 274, 338, 339), (288, 289, 319, 318, 317, 316, 315, 314, 313, 312, 311, 310, 309, 308, 307, 306, 305, 304, 303, 302, 301, 300, 299, 298, 297, 296, 295, 294, 293, 292, 291, 290), (295, 296, 424, 423), (147, 146, 402, 403), (294, 295, 423, 422), (146, 145, 401, 402), (293, 294, 422, 421), (319, 289, 417, 447), (145, 144, 400, 401), (292, 293, 421, 420), (318, 319, 447, 446), (144, 143, 399, 400), (291, 292, 420, 419), (317, 318, 446, 445), (143, 142, 398, 399), (290, 291, 419, 418), (316, 317, 445, 444), (142, 141, 397, 398), (288, 290, 418, 416), (315, 316, 444, 443), (141, 140, 396, 397), (289, 288, 416, 417), (314, 315, 443, 442), (140, 139, 395, 396), (313, 314, 442, 441), (139, 138, 394, 395), (312, 313, 441, 440), (138, 137, 393, 394), (311, 312, 440, 439), (137, 136, 392, 393), (310, 311, 439, 438), (136, 135, 391, 392), (309, 310, 438, 437), (353, 352, 320, 321), (352, 354, 322, 320), (354, 355, 323, 322), (355, 356, 324, 323), (356, 357, 325, 324), (357, 358, 326, 325), (358, 359, 327, 326), (359, 360, 328, 327), (360, 361, 329, 328), (361, 362, 330, 329), (362, 363, 331, 330), (363, 364, 332, 331), (364, 365, 333, 332), (365, 366, 334, 333), (366, 367, 335, 334), (367, 368, 336, 335), (368, 369, 337, 336), (369, 370, 338, 337), (370, 371, 339, 338), (371, 372, 340, 339), (372, 373, 341, 340), (373, 374, 342, 341), (374, 375, 343, 342), (375, 376, 344, 343), (376, 377, 345, 344), (377, 378, 346, 345), (378, 379, 347, 346), (379, 380, 348, 347), (380, 381, 349, 348), (381, 382, 350, 349), (382, 383, 351, 350), (383, 353, 321, 351), (262, 261, 325, 326), (148, 149, 373, 372), (263, 262, 326, 327), (149, 150, 374, 373), (264, 263, 327, 328), (150, 151, 375, 374), (265, 264, 328, 329), (151, 152, 376, 375), (266, 265, 329, 330), (152, 153, 377, 376), (267, 266, 330, 331), (153, 154, 378, 377), (268, 267, 331, 332), (154, 155, 379, 378), (128, 129, 352, 353), (269, 268, 332, 333), (155, 156, 380, 379), (129, 130, 354, 352), (270, 269, 333, 334), (156, 157, 381, 380), (130, 131, 355, 354), (271, 270, 334, 335), (157, 158, 382, 381), (131, 132, 356, 355), (272, 271, 335, 336), (158, 159, 383, 382), (132, 133, 357, 356), (273, 272, 336, 337), (159, 128, 353, 383), (133, 134, 358, 357), (274, 273, 337, 338), (134, 135, 359, 358), (413, 412, 444, 445), (400, 399, 431, 432), (387, 386, 418, 419), (414, 413, 445, 446), (401, 400, 432, 433), (388, 387, 419, 420), (415, 414, 446, 447), (402, 401, 433, 434), (389, 388, 420, 421), (385, 415, 447, 417), (403, 402, 434, 435), (390, 389, 421, 422), (404, 403, 435, 436), (391, 390, 422, 423), (405, 404, 436, 437), (392, 391, 423, 424), (406, 405, 437, 438), (393, 392, 424, 425), (407, 406, 438, 439), (394, 393, 425, 426), (408, 407, 439, 440), (395, 394, 426, 427), (409, 408, 440, 441), (396, 395, 427, 428), (410, 409, 441, 442), (397, 396, 428, 429), (411, 410, 442, 443), (398, 397, 429, 430), (384, 385, 417, 416), (412, 411, 443, 444), (399, 398, 430, 431), (386, 384, 416, 418), (296, 297, 425, 424), (149, 148, 404, 405), (297, 298, 426, 425), (150, 149, 405, 406), (298, 299, 427, 426), (151, 150, 406, 407), (299, 300, 428, 427), (152, 151, 407, 408), (300, 301, 429, 428), (153, 152, 408, 409), (301, 302, 430, 429), (154, 153, 409, 410), (302, 303, 431, 430), (155, 154, 410, 411), (129, 128, 385, 384), (303, 304, 432, 431), (156, 155, 411, 412), (130, 129, 384, 386), (304, 305, 433, 432), (157, 156, 412, 413), (131, 130, 386, 387), (305, 306, 434, 433), (158, 157, 413, 414), (132, 131, 387, 388), (306, 307, 435, 434), (159, 158, 414, 415), (133, 132, 388, 389), (307, 308, 436, 435), (128, 159, 415, 385), (134, 133, 389, 390), (308, 309, 437, 436), (135, 134, 390, 391), (448, 460, 461, 449), (449, 461, 462, 450), (450, 462, 463, 451), (451, 463, 464, 452), (452, 464, 465, 453), (453, 465, 466, 454), (454, 466, 467, 455), (455, 467, 468, 456), (456, 468, 469, 457), (457, 469, 470, 458), (458, 470, 471, 459), (448, 459, 471, 460), (460, 472, 473, 461), (461, 473, 474, 462), (462, 474, 475, 463), (463, 475, 476, 464), (464, 476, 477, 465), (465, 477, 478, 466), (466, 478, 479, 467), (467, 479, 480, 468), (468, 480, 481, 469), (469, 481, 482, 470), (470, 482, 483, 471), (471, 483, 472, 460), (472, 484, 485, 473), (473, 485, 486, 474), (474, 486, 487, 475), (475, 487, 488, 476), (476, 488, 489, 477), (477, 489, 490, 478), (478, 490, 491, 479), (479, 491, 492, 480), (480, 492, 493, 481), (481, 493, 494, 482), (482, 494, 495, 483), (483, 495, 484, 472), (484, 496, 497, 485), (485, 497, 498, 486), (486, 498, 499, 487), (487, 499, 500, 488), (488, 500, 501, 489), (489, 501, 502, 490), (490, 502, 503, 491), (491, 503, 504, 492), (492, 504, 505, 493), (493, 505, 506, 494), (494, 506, 507, 495), (495, 507, 496, 484), (496, 508, 509, 497), (497, 509, 510, 498), (498, 510, 511, 499), (499, 511, 512, 500), (500, 512, 513, 501), (501, 513, 514, 502), (502, 514, 515, 503), (503, 515, 516, 504), (504, 516, 517, 505), (505, 517, 518, 506), (506, 518, 519, 507), (507, 519, 508, 496), (508, 520, 521, 509), (509, 521, 522, 510), (510, 522, 523, 511), (511, 523, 524, 512), (512, 524, 525, 513), (513, 525, 526, 514), (514, 526, 527, 515), (515, 527, 528, 516), (516, 528, 529, 517), (517, 529, 530, 518), (518, 530, 531, 519), (519, 531, 520, 508), (520, 532, 533, 521), (521, 533, 534, 522), (522, 534, 535, 523), (523, 535, 536, 524), (524, 536, 537, 525), (525, 537, 538, 526), (526, 538, 539, 527), (527, 539, 540, 528), (528, 540, 541, 529), (529, 541, 542, 530), (530, 542, 543, 531), (531, 543, 532, 520), (532, 544, 545, 533), (533, 545, 546, 534), (534, 546, 547, 535), (535, 547, 548, 536), (536, 548, 549, 537), (537, 549, 550, 538), (538, 550, 551, 539), (539, 551, 552, 540), (540, 552, 553, 541), (541, 553, 554, 542), (542, 554, 555, 543), (543, 555, 544, 532), (544, 556, 557, 545), (545, 557, 558, 546), (546, 558, 559, 547), (547, 559, 560, 548), (548, 560, 561, 549), (549, 561, 562, 550), (550, 562, 563, 551), (551, 563, 564, 552), (552, 564, 565, 553), (553, 565, 566, 554), (554, 566, 567, 555), (555, 567, 556, 544), (556, 568, 569, 557), (557, 569, 570, 558), (558, 570, 571, 559), (559, 571, 572, 560), (560, 572, 573, 561), (561, 573, 574, 562), (562, 574, 575, 563), (563, 575, 576, 564), (564, 576, 577, 565), (565, 577, 578, 566), (566, 578, 579, 567), (567, 579, 568, 556), (568, 580, 581, 569), (569, 581, 582, 570), (570, 582, 583, 571), (571, 583, 584, 572), (572, 584, 585, 573), (573, 585, 586, 574), (574, 586, 587, 575), (575, 587, 588, 576), (576, 588, 589, 577), (577, 589, 590, 578), (578, 590, 591, 579), (579, 591, 580, 568), (580, 592, 593, 581), (581, 593, 594, 582), (582, 594, 595, 583), (583, 595, 596, 584), (584, 596, 597, 585), (585, 597, 598, 586), (586, 598, 599, 587), (587, 599, 600, 588), (588, 600, 601, 589), (589, 601, 602, 590), (590, 602, 603, 591), (591, 603, 592, 580), (592, 604, 605, 593), (593, 605, 606, 594), (594, 606, 607, 595), (595, 607, 608, 596), (596, 608, 609, 597), (597, 609, 610, 598), (598, 610, 611, 599), (599, 611, 612, 600), (600, 612, 613, 601), (601, 613, 614, 602), (602, 614, 615, 603), (603, 615, 604, 592), (604, 616, 617, 605), (605, 617, 618, 606), (606, 618, 619, 607), (607, 619, 620, 608), (608, 620, 621, 609), (609, 621, 622, 610), (610, 622, 623, 611), (611, 623, 624, 612), (612, 624, 625, 613), (613, 625, 626, 614), (614, 626, 627, 615), (615, 627, 616, 604), (616, 628, 629, 617), (617, 629, 630, 618), (618, 630, 631, 619), (619, 631, 632, 620), (620, 632, 633, 621), (621, 633, 634, 622), (622, 634, 635, 623), (623, 635, 636, 624), (624, 636, 637, 625), (625, 637, 638, 626), (626, 638, 639, 627), (627, 639, 628, 616), (628, 640, 641, 629), (629, 641, 642, 630), (630, 642, 643, 631), (631, 643, 644, 632), (632, 644, 645, 633), (633, 645, 646, 634), (634, 646, 647, 635), (635, 647, 648, 636), (636, 648, 649, 637), (637, 649, 650, 638), (638, 650, 651, 639), (639, 651, 640, 628), (640, 652, 653, 641), (641, 653, 654, 642), (642, 654, 655, 643), (643, 655, 656, 644), (644, 656, 657, 645), (645, 657, 658, 646), (646, 658, 659, 647), (647, 659, 660, 648), (648, 660, 661, 649), (649, 661, 662, 650), (650, 662, 663, 651), (651, 663, 652, 640), (652, 664, 665, 653), (653, 665, 666, 654), (654, 666, 667, 655), (655, 667, 668, 656), (656, 668, 669, 657), (657, 669, 670, 658), (658, 670, 671, 659), (659, 671, 672, 660), (660, 672, 673, 661), (661, 673, 674, 662), (662, 674, 675, 663), (663, 675, 664, 652), (664, 676, 677, 665), (665, 677, 678, 666), (666, 678, 679, 667), (667, 679, 680, 668), (668, 680, 681, 669), (669, 681, 682, 670), (670, 682, 683, 671), (671, 683, 684, 672), (672, 684, 685, 673), (673, 685, 686, 674), (674, 686, 687, 675), (675, 687, 676, 664), (676, 688, 689, 677), (677, 689, 690, 678), (678, 690, 691, 679), (679, 691, 692, 680), (680, 692, 693, 681), (681, 693, 694, 682), (682, 694, 695, 683), (683, 695, 696, 684), (684, 696, 697, 685), (685, 697, 698, 686), (686, 698, 699, 687), (687, 699, 688, 676), (688, 700, 701, 689), (689, 701, 702, 690), (690, 702, 703, 691), (691, 703, 704, 692), (692, 704, 705, 693), (693, 705, 706, 694), (694, 706, 707, 695), (695, 707, 708, 696), (696, 708, 709, 697), (697, 709, 710, 698), (698, 710, 711, 699), (699, 711, 700, 688), (700, 712, 713, 701), (701, 713, 714, 702), (702, 714, 715, 703), (703, 715, 716, 704), (704, 716, 717, 705), (705, 717, 718, 706), (706, 718, 719, 707), (707, 719, 720, 708), (708, 720, 721, 709), (709, 721, 722, 710), (710, 722, 723, 711), (711, 723, 712, 700), (712, 724, 725, 713), (713, 725, 726, 714), (714, 726, 727, 715), (715, 727, 728, 716), (716, 728, 729, 717), (717, 729, 730, 718), (718, 730, 731, 719), (719, 731, 732, 720), (720, 732, 733, 721), (721, 733, 734, 722), (722, 734, 735, 723), (723, 735, 724, 712), (724, 736, 737, 725), (725, 737, 738, 726), (726, 738, 739, 727), (727, 739, 740, 728), (728, 740, 741, 729), (729, 741, 742, 730), (730, 742, 743, 731), (731, 743, 744, 732), (732, 744, 745, 733), (733, 745, 746, 734), (734, 746, 747, 735), (735, 747, 736, 724), (736, 748, 749, 737), (737, 749, 750, 738), (738, 750, 751, 739), (739, 751, 752, 740), (740, 752, 753, 741), (741, 753, 754, 742), (742, 754, 755, 743), (743, 755, 756, 744), (744, 756, 757, 745), (745, 757, 758, 746), (746, 758, 759, 747), (747, 759, 748, 736), (748, 760, 761, 749), (749, 761, 762, 750), (750, 762, 763, 751), (751, 763, 764, 752), (752, 764, 765, 753), (753, 765, 766, 754), (754, 766, 767, 755), (755, 767, 768, 756), (756, 768, 769, 757), (757, 769, 770, 758), (758, 770, 771, 759), (759, 771, 760, 748), (760, 772, 773, 761), (761, 773, 774, 762), (762, 774, 775, 763), (763, 775, 776, 764), (764, 776, 777, 765), (765, 777, 778, 766), (766, 778, 779, 767), (767, 779, 780, 768), (768, 780, 781, 769), (769, 781, 782, 770), (770, 782, 783, 771), (771, 783, 772, 760), (772, 784, 785, 773), (773, 785, 786, 774), (774, 786, 787, 775), (775, 787, 788, 776), (776, 788, 789, 777), (777, 789, 790, 778), (778, 790, 791, 779), (779, 791, 792, 780), (780, 792, 793, 781), (781, 793, 794, 782), (782, 794, 795, 783), (783, 795, 784, 772), (784, 796, 797, 785), (785, 797, 798, 786), (786, 798, 799, 787), (787, 799, 800, 788), (788, 800, 801, 789), (789, 801, 802, 790), (790, 802, 803, 791), (791, 803, 804, 792), (792, 804, 805, 793), (793, 805, 806, 794), (794, 806, 807, 795), (795, 807, 796, 784), (796, 808, 809, 797), (797, 809, 810, 798), (798, 810, 811, 799), (799, 811, 812, 800), (800, 812, 813, 801), (801, 813, 814, 802), (802, 814, 815, 803), (803, 815, 816, 804), (804, 816, 817, 805), (805, 817, 818, 806), (806, 818, 819, 807), (807, 819, 808, 796), (808, 820, 821, 809), (809, 821, 822, 810), (810, 822, 823, 811), (811, 823, 824, 812), (812, 824, 825, 813), (813, 825, 826, 814), (814, 826, 827, 815), (815, 827, 828, 816), (816, 828, 829, 817), (817, 829, 830, 818), (818, 830, 831, 819), (819, 831, 820, 808), (820, 832, 833, 821), (821, 833, 834, 822), (822, 834, 835, 823), (823, 835, 836, 824), (824, 836, 837, 825), (825, 837, 838, 826), (826, 838, 839, 827), (827, 839, 840, 828), (828, 840, 841, 829), (829, 841, 842, 830), (830, 842, 843, 831), (831, 843, 832, 820), (832, 844, 845, 833), (833, 845, 846, 834), (834, 846, 847, 835), (835, 847, 848, 836), (836, 848, 849, 837), (837, 849, 850, 838), (838, 850, 851, 839), (839, 851, 852, 840), (840, 852, 853, 841), (841, 853, 854, 842), (842, 854, 855, 843), (843, 855, 844, 832), (844, 856, 857, 845), (845, 857, 858, 846), (846, 858, 859, 847), (847, 859, 860, 848), (848, 860, 861, 849), (849, 861, 862, 850), (850, 862, 863, 851), (851, 863, 864, 852), (852, 864, 865, 853), (853, 865, 866, 854), (854, 866, 867, 855), (855, 867, 856, 844), (856, 868, 869, 857), (857, 869, 870, 858), (858, 870, 871, 859), (859, 871, 872, 860), (860, 872, 873, 861), (861, 873, 874, 862), (862, 874, 875, 863), (863, 875, 876, 864), (864, 876, 877, 865), (865, 877, 878, 866), (866, 878, 879, 867), (867, 879, 868, 856), (868, 880, 881, 869), (869, 881, 882, 870), (870, 882, 883, 871), (871, 883, 884, 872), (872, 884, 885, 873), (873, 885, 886, 874), (874, 886, 887, 875), (875, 887, 888, 876), (876, 888, 889, 877), (877, 889, 890, 878), (878, 890, 891, 879), (879, 891, 880, 868), (880, 892, 893, 881), (881, 893, 894, 882), (882, 894, 895, 883), (883, 895, 896, 884), (884, 896, 897, 885), (885, 897, 898, 886), (886, 898, 899, 887), (887, 899, 900, 888), (888, 900, 901, 889), (889, 901, 902, 890), (890, 902, 903, 891), (891, 903, 892, 880), (892, 904, 905, 893), (893, 905, 906, 894), (894, 906, 907, 895), (895, 907, 908, 896), (896, 908, 909, 897), (897, 909, 910, 898), (898, 910, 911, 899), (899, 911, 912, 900), (900, 912, 913, 901), (901, 913, 914, 902), (902, 914, 915, 903), (903, 915, 904, 892), (904, 916, 917, 905), (905, 917, 918, 906), (906, 918, 919, 907), (907, 919, 920, 908), (908, 920, 921, 909), (909, 921, 922, 910), (910, 922, 923, 911), (911, 923, 924, 912), (912, 924, 925, 913), (913, 925, 926, 914), (914, 926, 927, 915), (915, 927, 916, 904), (916, 928, 929, 917), (917, 929, 930, 918), (918, 930, 931, 919), (919, 931, 932, 920), (920, 932, 933, 921), (921, 933, 934, 922), (922, 934, 935, 923), (923, 935, 936, 924), (924, 936, 937, 925), (925, 937, 938, 926), (926, 938, 939, 927), (927, 939, 928, 916), (928, 940, 941, 929), (929, 941, 942, 930), (930, 942, 943, 931), (931, 943, 944, 932), (932, 944, 945, 933), (933, 945, 946, 934), (934, 946, 947, 935), (935, 947, 948, 936), (936, 948, 949, 937), (937, 949, 950, 938), (938, 950, 951, 939), (939, 951, 940, 928), (940, 952, 953, 941), (941, 953, 954, 942), (942, 954, 955, 943), (943, 955, 956, 944), (944, 956, 957, 945), (945, 957, 958, 946), (946, 958, 959, 947), (947, 959, 960, 948), (948, 960, 961, 949), (949, 961, 962, 950), (950, 962, 963, 951), (951, 963, 952, 940), (952, 964, 965, 953), (953, 965, 966, 954), (954, 966, 967, 955), (955, 967, 968, 956), (956, 968, 969, 957), (957, 969, 970, 958), (958, 970, 971, 959), (959, 971, 972, 960), (960, 972, 973, 961), (961, 973, 974, 962), (962, 974, 975, 963), (963, 975, 964, 952), (964, 976, 977, 965), (965, 977, 978, 966), (966, 978, 979, 967), (967, 979, 980, 968), (968, 980, 981, 969), (969, 981, 982, 970), (970, 982, 983, 971), (971, 983, 984, 972), (972, 984, 985, 973), (973, 985, 986, 974), (974, 986, 987, 975), (975, 987, 976, 964), (976, 988, 989, 977), (977, 989, 990, 978), (978, 990, 991, 979), (979, 991, 992, 980), (980, 992, 993, 981), (981, 993, 994, 982), (982, 994, 995, 983), (983, 995, 996, 984), (984, 996, 997, 985), (985, 997, 998, 986), (986, 998, 999, 987), (987, 999, 988, 976), (988, 1000, 1001, 989), (989, 1001, 1002, 990), (990, 1002, 1003, 991), (991, 1003, 1004, 992), (992, 1004, 1005, 993), (993, 1005, 1006, 994), (994, 1006, 1007, 995), (995, 1007, 1008, 996), (996, 1008, 1009, 997), (997, 1009, 1010, 998), (998, 1010, 1011, 999), (999, 1011, 1000, 988), (1000, 1012, 1013, 1001), (1001, 1013, 1014, 1002), (1002, 1014, 1015, 1003), (1003, 1015, 1016, 1004), (1004, 1016, 1017, 1005), (1005, 1017, 1018, 1006), (1006, 1018, 1019, 1007), (1007, 1019, 1020, 1008), (1008, 1020, 1021, 1009), (1009, 1021, 1022, 1010), (1010, 1022, 1023, 1011), (1011, 1023, 1012, 1000), (1012, 448, 449, 1013), (1013, 449, 450, 1014), (1014, 450, 451, 1015), (1015, 451, 452, 1016), (1016, 452, 453, 1017), (1017, 453, 454, 1018), (1018, 454, 455, 1019), (1019, 455, 456, 1020), (1020, 456, 457, 1021), (1021, 457, 458, 1022), (1022, 458, 459, 1023), (1023, 459, 448, 1012), (563, 551, 539, 527, 515, 503, 491, 479, 467, 455, 1019, 1007, 995, 983, 971, 959, 947, 935, 923, 911, 899, 887, 875, 863, 851, 839, 827, 815, 803, 791, 779, 767, 755, 743, 731, 719, 707, 695, 683, 671, 659, 647, 635, 623, 611, 599, 587, 575)])
me_cylinder_001.materials.append(mat_material_001)
me_cylinder_001.materials.append(mat_material_002)
me_cylinder_001.use_remesh_preserve_volume = False
me_cylinder_001.use_remesh_preserve_attributes = False
me_cylinder_001.use_mirror_vertex_groups = False
me_cylinder_001.update()

# ---- objects
ob_cylinder_001 = bpy.data.objects.new('Cylinder.001', me_cylinder_001)
ob_lamp = bpy.data.objects.new('Lamp', light_lamp)
ob_camera = bpy.data.objects.new('Camera', cam_camera)

# ---- transforms, parenting, visibility, modifiers, constraints
ob_cylinder_001.location = (0.0, 0.0, 0.0)
ob_cylinder_001.rotation_euler = (1.571, -0.0, 0.0)
ob_cylinder_001.lineart.crease_threshold = 0.0
ob_lamp.location = (4.076, 1.005, 5.904)
ob_lamp.rotation_euler = (0.6503, 0.05522, 1.866)
ob_lamp.lock_rotations_4d = False
ob_lamp.empty_display_type = 'ARROWS'
ob_lamp.color = (0.0, 0.0, 0.0, 0.0)
ob_lamp.lineart.crease_threshold = 0.0
ob_camera.location = (7.481, -6.508, 5.344)
ob_camera.rotation_euler = (1.109, 0.0, 0.8149)
ob_camera.lock_rotations_4d = False
ob_camera.empty_display_type = 'ARROWS'
ob_camera.color = (0.0, 0.0, 0.0, 0.0)
ob_camera.display_type = 'WIRE'
ob_camera.lineart.crease_threshold = 0.0

# ---- collection membership
col_collection_1.objects.link(ob_cylinder_001)
col_collection_1.objects.link(ob_lamp)
col_collection_1.objects.link(ob_camera)

# ---- scene / render settings (as saved in the file)
scene.camera = ob_camera
scene.frame_start = 1; scene.frame_end = 250; scene.frame_set(1)
scene.render.engine = 'BLENDER_EEVEE_NEXT'
scene.render.resolution_percentage = 50
scene.render.dither_intensity = 0.0
scene.cycles.use_denoising = False
scene.cycles.samples = 128
scene.cycles.sampling_pattern = 'TABULATED_SOBOL'
scene.cycles.light_sampling_threshold = 0.0
scene.cycles.use_adaptive_sampling = False
scene.cycles.use_light_tree = False
scene.cycles.blur_glossy = 0.0
scene.cycles.sample_clamp_indirect = 0.0
scene.view_settings.view_transform = 'Standard'
bpy.context.view_layer.update()
